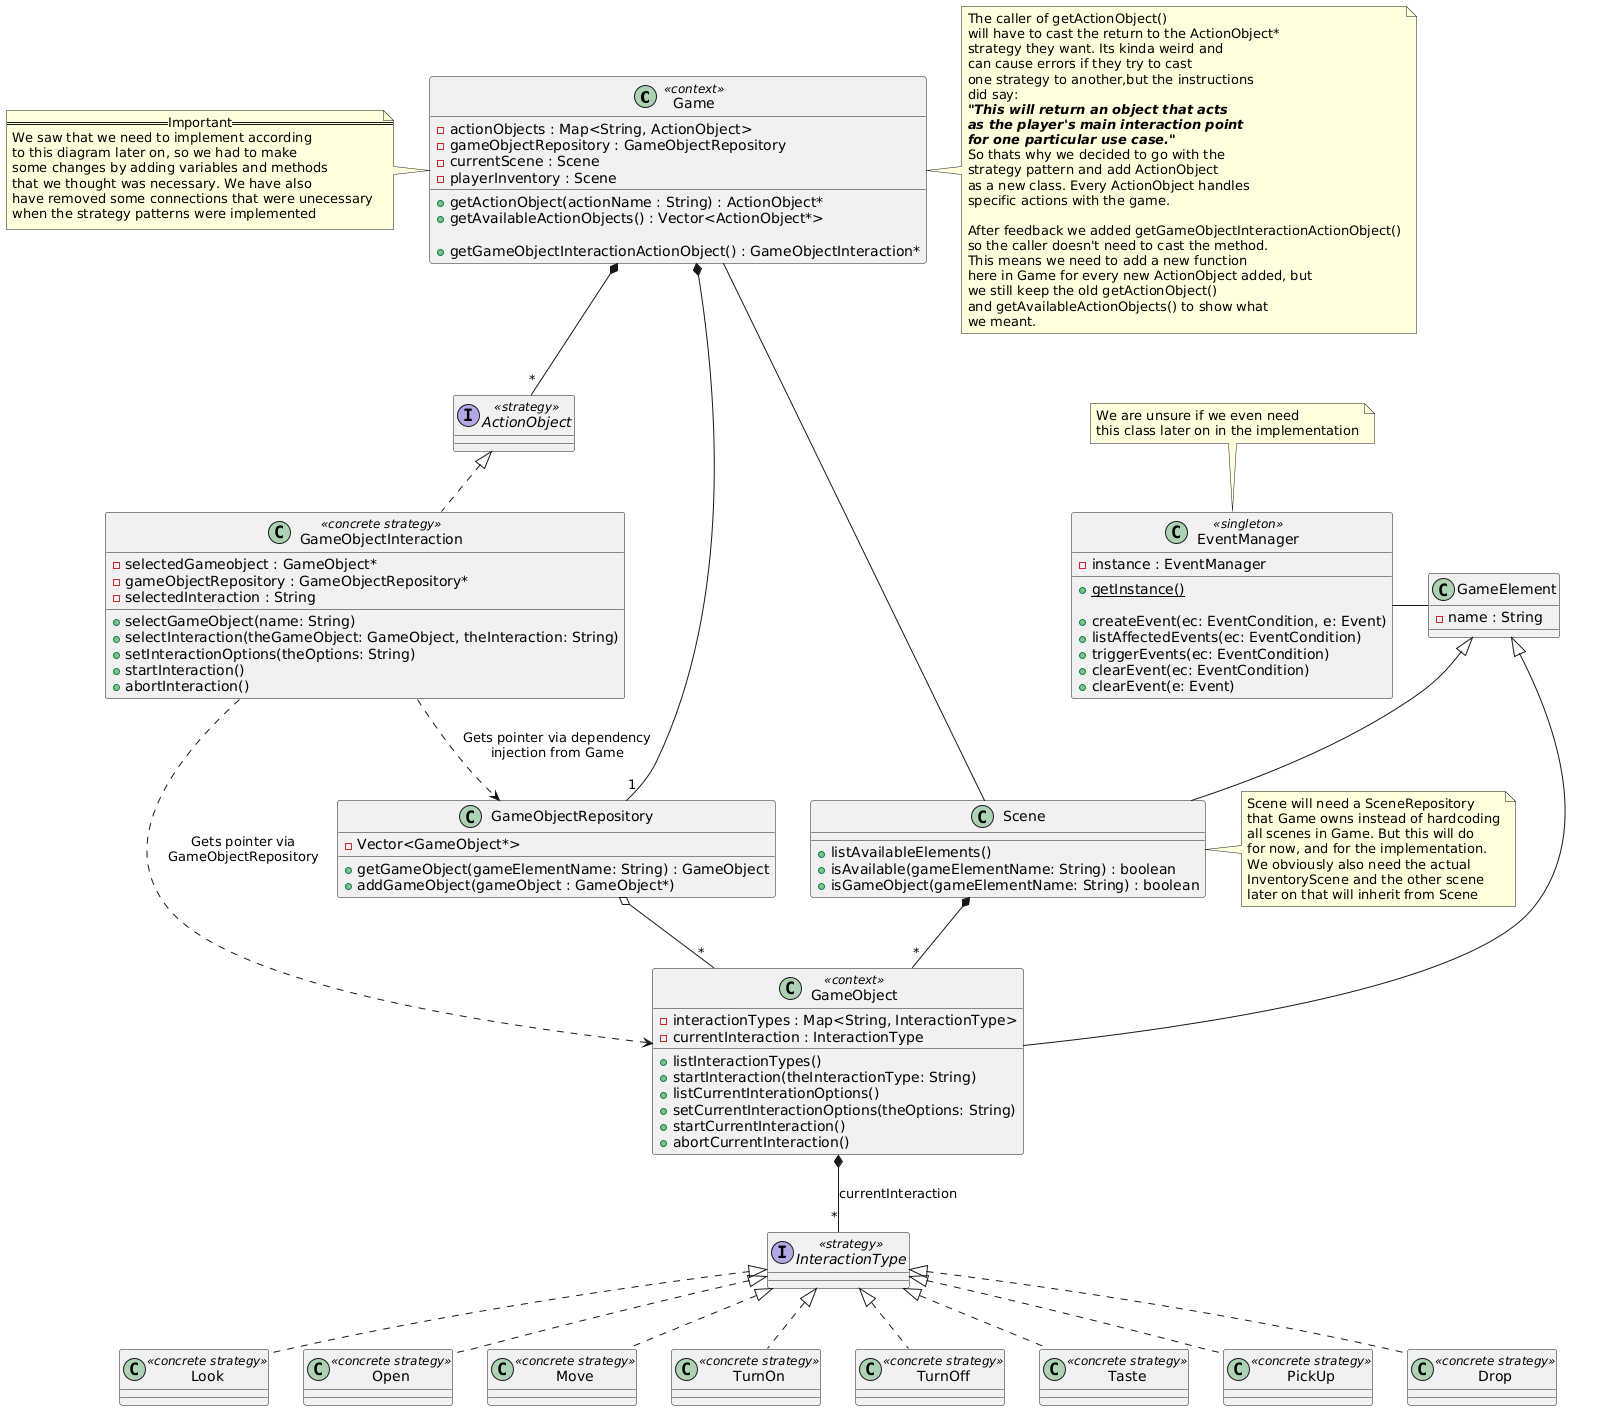

The diagram above was rendered by PlantUML. Its source (embedded in the PNG):
@startuml
class Game <<context>> {
  -actionObjects : Map<String, ActionObject>
  -gameObjectRepository : GameObjectRepository
  -currentScene : Scene
  -playerInventory : Scene
  
  +getActionObject(actionName : String) : ActionObject*
  +getAvailableActionObjects() : Vector<ActionObject*>

  +getGameObjectInteractionActionObject() : GameObjectInteraction*
}
note right
The caller of getActionObject()
will have to cast the return to the ActionObject*
strategy they want. Its kinda weird and
can cause errors if they try to cast
one strategy to another,but the instructions 
did say:
**//"This will return an object that acts//**
**//as the player's main interaction point //**
**//for one particular use case."//**
So thats why we decided to go with the
strategy pattern and add ActionObject
as a new class. Every ActionObject handles
specific actions with the game.

After feedback we added getGameObjectInteractionActionObject()
so the caller doesn't need to cast the method. 
This means we need to add a new function
here in Game for every new ActionObject added, but
we still keep the old getActionObject() 
and getAvailableActionObjects() to show what
we meant.
end note

note left of Game
==Important==
We saw that we need to implement according
to this diagram later on, so we had to make
some changes by adding variables and methods
that we thought was necessary. We have also
have removed some connections that were unecessary
when the strategy patterns were implemented
end note

interface ActionObject <<strategy>>

class GameObjectInteraction <<concrete strategy>> {
  -selectedGameobject : GameObject*
  -gameObjectRepository : GameObjectRepository*
  -selectedInteraction : String
  
  
  +selectGameObject(name: String)
  +selectInteraction(theGameObject: GameObject, theInteraction: String)
  +setInteractionOptions(theOptions: String)
  +startInteraction()
  +abortInteraction()
}

Game *-- "1" GameObjectRepository
Game *-- "*" ActionObject
GameObjectInteraction ..> GameObjectRepository : Gets pointer via dependency\ninjection from Game
GameObjectInteraction ..> GameObject : Gets pointer via\nGameObjectRepository
ActionObject <|.. GameObjectInteraction
GameObjectRepository o-- "*" GameObject
Scene *-- "*" GameObject

class Scene {
  +listAvailableElements()
  +isAvailable(gameElementName: String) : boolean
  +isGameObject(gameElementName: String) : boolean
}

note right
Scene will need a SceneRepository
that Game owns instead of hardcoding
all scenes in Game. But this will do
for now, and for the implementation.
We obviously also need the actual
InventoryScene and the other scene
later on that will inherit from Scene
end note

class GameElement {
  -name : String
}

class GameObjectRepository {
  -Vector<GameObject*>

  +getGameObject(gameElementName: String) : GameObject
  +addGameObject(gameObject : GameObject*)
}

class GameObject <<context>> {
  -interactionTypes : Map<String, InteractionType> 
  -currentInteraction : InteractionType

  +listInteractionTypes()
  +startInteraction(theInteractionType: String)
  +listCurrentInterationOptions()
  +setCurrentInteractionOptions(theOptions: String)
  +startCurrentInteraction()
  +abortCurrentInteraction()
}

interface InteractionType <<strategy>>

class Look <<concrete strategy>>
class Open <<concrete strategy>>
class Move <<concrete strategy>>
class TurnOn <<concrete strategy>>
class TurnOff <<concrete strategy>>
class Taste <<concrete strategy>>
class PickUp <<concrete strategy>>
class Drop <<concrete strategy>>

class EventManager <<singleton>> {
  -instance : EventManager
  {static} +getInstance()
  
  +createEvent(ec: EventCondition, e: Event)
  +listAffectedEvents(ec: EventCondition)
  +triggerEvents(ec: EventCondition)
  +clearEvent(ec: EventCondition)
  +clearEvent(e: Event)
}
note top
We are unsure if we even need
this class later on in the implementation
end note

Game -- Scene

GameElement <|-- Scene
GameElement <|-- GameObject

GameObject *-- "*" InteractionType : currentInteraction

InteractionType <|.. Look
InteractionType <|.. Open
InteractionType <|.. Move
InteractionType <|.. TurnOn
InteractionType <|.. TurnOff
InteractionType <|.. Taste
InteractionType <|.. PickUp
InteractionType <|.. Drop

EventManager - GameElement
@enduml